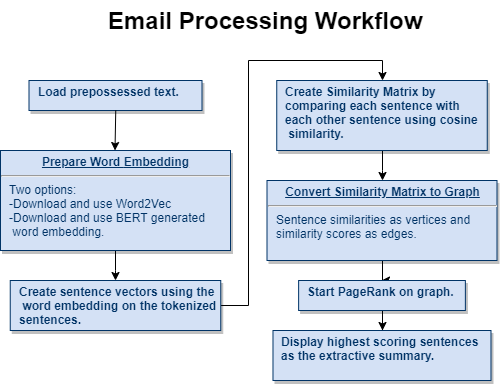

The diagram above was exported from draw.io. Its source (the exported page's mxGraphModel, read from the mxfile embedded in the PNG):
<mxGraphModel dx="1438" dy="675" grid="1" gridSize="10" guides="1" tooltips="1" connect="1" arrows="1" fold="1" page="1" pageScale="1" pageWidth="850" pageHeight="1100" math="0" shadow="0">
  <root>
    <mxCell id="0" />
    <mxCell id="1" parent="0" />
    <mxCell id="TKQVfMr1k5YTGp5GGzJQ-1" value="Email Processing Workflow" style="text;strokeColor=none;fillColor=none;html=1;fontSize=24;fontStyle=1;verticalAlign=middle;align=center;" parent="1" vertex="1">
      <mxGeometry x="120" y="10" width="370" height="40" as="geometry" />
    </mxCell>
    <mxCell id="TKQVfMr1k5YTGp5GGzJQ-2" value="&lt;p style=&quot;margin: 0px ; margin-top: 4px ; text-align: center ; text-decoration: underline&quot;&gt;&lt;/p&gt;&lt;p style=&quot;margin: 0px ; margin-left: 8px&quot;&gt;&lt;b&gt;Load prepossessed&amp;nbsp;text.&lt;/b&gt;&lt;/p&gt;" style="verticalAlign=top;align=left;overflow=fill;fontSize=12;fontFamily=Helvetica;html=1;strokeColor=#003366;shadow=1;fillColor=#D4E1F5;fontColor=#003366" parent="1" vertex="1">
      <mxGeometry x="68.5" y="90" width="173" height="30" as="geometry" />
    </mxCell>
    <mxCell id="TKQVfMr1k5YTGp5GGzJQ-3" value="" style="endArrow=classic;html=1;exitX=0.467;exitY=1.005;exitDx=0;exitDy=0;exitPerimeter=0;" parent="1" edge="1">
      <mxGeometry width="50" height="50" relative="1" as="geometry">
        <mxPoint x="155.25" y="119.95000000000005" as="sourcePoint" />
        <mxPoint x="154.5" y="160" as="targetPoint" />
      </mxGeometry>
    </mxCell>
    <mxCell id="TKQVfMr1k5YTGp5GGzJQ-9" style="edgeStyle=orthogonalEdgeStyle;rounded=0;orthogonalLoop=1;jettySize=auto;html=1;" parent="1" source="TKQVfMr1k5YTGp5GGzJQ-5" target="TKQVfMr1k5YTGp5GGzJQ-7" edge="1">
      <mxGeometry relative="1" as="geometry" />
    </mxCell>
    <mxCell id="TKQVfMr1k5YTGp5GGzJQ-5" value="&lt;p style=&quot;margin: 0px ; margin-top: 4px ; text-align: center ; text-decoration: underline&quot;&gt;&lt;b&gt;Prepare Word&amp;nbsp;&lt;/b&gt;&lt;b&gt;&lt;u&gt;Embedding&lt;/u&gt;&lt;/b&gt;&lt;/p&gt;&lt;hr&gt;&lt;p style=&quot;margin: 0px ; margin-left: 8px&quot;&gt;Two options:&lt;/p&gt;&lt;p style=&quot;margin: 0px ; margin-left: 8px&quot;&gt;-Download and use Word2Vec&lt;/p&gt;&lt;p style=&quot;margin: 0px ; margin-left: 8px&quot;&gt;-Download and use BERT generated&amp;nbsp;&lt;/p&gt;&lt;p style=&quot;margin: 0px ; margin-left: 8px&quot;&gt;&amp;nbsp;word embedding.&lt;/p&gt;" style="verticalAlign=top;align=left;overflow=fill;fontSize=12;fontFamily=Helvetica;html=1;strokeColor=#003366;shadow=1;fillColor=#D4E1F5;fontColor=#003366" parent="1" vertex="1">
      <mxGeometry x="40" y="160" width="230" height="100" as="geometry" />
    </mxCell>
    <mxCell id="TKQVfMr1k5YTGp5GGzJQ-14" style="edgeStyle=orthogonalEdgeStyle;rounded=0;orthogonalLoop=1;jettySize=auto;html=1;entryX=0.5;entryY=0;entryDx=0;entryDy=0;" parent="1" source="TKQVfMr1k5YTGp5GGzJQ-7" target="TKQVfMr1k5YTGp5GGzJQ-13" edge="1">
      <mxGeometry relative="1" as="geometry" />
    </mxCell>
    <mxCell id="TKQVfMr1k5YTGp5GGzJQ-7" value="&lt;p style=&quot;margin: 0px ; margin-top: 4px ; text-align: center ; text-decoration: underline&quot;&gt;&lt;/p&gt;&lt;p style=&quot;margin: 0px ; margin-left: 8px&quot;&gt;&lt;b&gt;Create sentence vectors using the&lt;/b&gt;&lt;/p&gt;&lt;p style=&quot;margin: 0px ; margin-left: 8px&quot;&gt;&lt;b&gt;&amp;nbsp;word embedding on the tokenized&lt;/b&gt;&lt;/p&gt;&lt;p style=&quot;margin: 0px ; margin-left: 8px&quot;&gt;&lt;b&gt;sentences.&amp;nbsp;&lt;/b&gt;&lt;/p&gt;" style="verticalAlign=top;align=left;overflow=fill;fontSize=12;fontFamily=Helvetica;html=1;strokeColor=#003366;shadow=1;fillColor=#D4E1F5;fontColor=#003366" parent="1" vertex="1">
      <mxGeometry x="49.75" y="290" width="210.5" height="50" as="geometry" />
    </mxCell>
    <mxCell id="TKQVfMr1k5YTGp5GGzJQ-17" style="edgeStyle=orthogonalEdgeStyle;rounded=0;orthogonalLoop=1;jettySize=auto;html=1;" parent="1" source="TKQVfMr1k5YTGp5GGzJQ-13" target="TKQVfMr1k5YTGp5GGzJQ-16" edge="1">
      <mxGeometry relative="1" as="geometry" />
    </mxCell>
    <mxCell id="TKQVfMr1k5YTGp5GGzJQ-13" value="&lt;p style=&quot;margin: 0px ; margin-top: 4px ; text-align: center ; text-decoration: underline&quot;&gt;&lt;/p&gt;&lt;p style=&quot;margin: 0px ; margin-left: 8px&quot;&gt;&lt;b&gt;Create Similarity Matrix by&amp;nbsp;&lt;/b&gt;&lt;/p&gt;&lt;p style=&quot;margin: 0px ; margin-left: 8px&quot;&gt;&lt;b&gt;comparing each sentence with&lt;/b&gt;&lt;/p&gt;&lt;p style=&quot;margin: 0px ; margin-left: 8px&quot;&gt;&lt;b&gt;each other sentence using cosine&lt;/b&gt;&lt;/p&gt;&lt;p style=&quot;margin: 0px ; margin-left: 8px&quot;&gt;&lt;b&gt;&amp;nbsp;similarity.&amp;nbsp;&lt;/b&gt;&lt;/p&gt;" style="verticalAlign=top;align=left;overflow=fill;fontSize=12;fontFamily=Helvetica;html=1;strokeColor=#003366;shadow=1;fillColor=#D4E1F5;fontColor=#003366" parent="1" vertex="1">
      <mxGeometry x="316.25" y="90" width="210.5" height="70" as="geometry" />
    </mxCell>
    <mxCell id="TKQVfMr1k5YTGp5GGzJQ-21" style="edgeStyle=orthogonalEdgeStyle;rounded=0;orthogonalLoop=1;jettySize=auto;html=1;entryX=0.5;entryY=0;entryDx=0;entryDy=0;" parent="1" source="TKQVfMr1k5YTGp5GGzJQ-16" target="TKQVfMr1k5YTGp5GGzJQ-20" edge="1">
      <mxGeometry relative="1" as="geometry" />
    </mxCell>
    <mxCell id="TKQVfMr1k5YTGp5GGzJQ-16" value="&lt;p style=&quot;margin: 0px ; margin-top: 4px ; text-align: center ; text-decoration: underline&quot;&gt;&lt;b&gt;Convert Similarity Matrix to Graph&lt;/b&gt;&lt;/p&gt;&lt;hr&gt;&lt;p style=&quot;margin: 0px ; margin-left: 8px&quot;&gt;Sentence similarities as vertices and&amp;nbsp;&lt;/p&gt;&lt;p style=&quot;margin: 0px ; margin-left: 8px&quot;&gt;similarity scores as edges.&amp;nbsp;&lt;br&gt;&lt;/p&gt;" style="verticalAlign=top;align=left;overflow=fill;fontSize=12;fontFamily=Helvetica;html=1;strokeColor=#003366;shadow=1;fillColor=#D4E1F5;fontColor=#003366" parent="1" vertex="1">
      <mxGeometry x="306.5" y="190" width="230" height="80" as="geometry" />
    </mxCell>
    <mxCell id="TKQVfMr1k5YTGp5GGzJQ-24" style="edgeStyle=orthogonalEdgeStyle;rounded=0;orthogonalLoop=1;jettySize=auto;html=1;" parent="1" source="TKQVfMr1k5YTGp5GGzJQ-20" target="TKQVfMr1k5YTGp5GGzJQ-23" edge="1">
      <mxGeometry relative="1" as="geometry" />
    </mxCell>
    <mxCell id="TKQVfMr1k5YTGp5GGzJQ-20" value="&lt;p style=&quot;margin: 0px ; margin-top: 4px ; text-align: center ; text-decoration: underline&quot;&gt;&lt;/p&gt;&lt;p style=&quot;margin: 0px ; margin-left: 8px&quot;&gt;&lt;b&gt;Start PageRank on graph.&amp;nbsp;&lt;/b&gt;&lt;/p&gt;" style="verticalAlign=top;align=left;overflow=fill;fontSize=12;fontFamily=Helvetica;html=1;strokeColor=#003366;shadow=1;fillColor=#D4E1F5;fontColor=#003366" parent="1" vertex="1">
      <mxGeometry x="338.12" y="290" width="166.75" height="30" as="geometry" />
    </mxCell>
    <mxCell id="TKQVfMr1k5YTGp5GGzJQ-23" value="&lt;p style=&quot;margin: 0px ; margin-top: 4px ; text-align: center ; text-decoration: underline&quot;&gt;&lt;/p&gt;&lt;p style=&quot;margin: 0px ; margin-left: 8px&quot;&gt;&lt;b&gt;Display highest scoring sentences&amp;nbsp;&lt;/b&gt;&lt;/p&gt;&lt;p style=&quot;margin: 0px ; margin-left: 8px&quot;&gt;&lt;b&gt;as the extractive summary.&amp;nbsp;&lt;/b&gt;&lt;/p&gt;" style="verticalAlign=top;align=left;overflow=fill;fontSize=12;fontFamily=Helvetica;html=1;strokeColor=#003366;shadow=1;fillColor=#D4E1F5;fontColor=#003366" parent="1" vertex="1">
      <mxGeometry x="312.49" y="340" width="218" height="50" as="geometry" />
    </mxCell>
  </root>
</mxGraphModel>